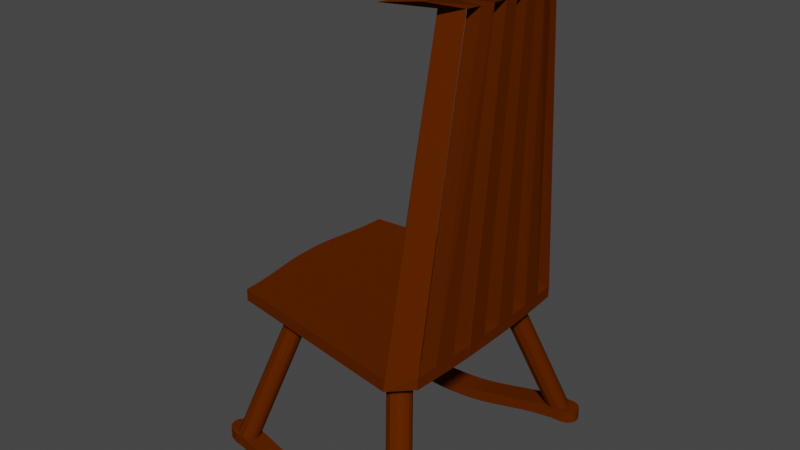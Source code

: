 # Source: 040_rocking_chair.blend  (saved by Blender 2.80.75; exported with 4.5.12 LTS)
import bpy
from mathutils import Matrix  # noqa: F401  (used for matrix-valued properties, if any)

bpy.ops.wm.read_factory_settings(use_empty=True)
scene = bpy.context.scene
scene.name = 'Scene'

# ---- collections
col_collection = bpy.data.collections.new('Collection'); scene.collection.children.link(col_collection)

# ---- materials (node trees are filled in below, after node groups)
mat_material = bpy.data.materials.new('Material')
mat_material.alpha_threshold = 0.0
mat_material.use_transparent_shadow = False
mat_material.diffuse_color = (0.0999, 0.0185, 0.0, 1.0)
mat_material.roughness = 0.6
mat_material.specular_intensity = 1.0
mat_material.line_color = (0.0, 0.0, 0.0, 1.0)

# ---- material node trees

# ---- world
world_world = bpy.data.worlds.new('World'); scene.world = world_world
world_world.use_nodes = True; world_world.node_tree.nodes.clear()
_N = world_world.node_tree.nodes; _L = world_world.node_tree.links
n0 = _N.new('ShaderNodeOutputWorld'); n0.name = 'World Output'; n0.location = (300, 300)
n1 = _N.new('ShaderNodeBackground'); n1.name = 'Background'; n1.location = (10, 300)
n1.inputs[0].default_value = (0.05088, 0.05088, 0.05088, 1.0)
_L.new(n1.outputs[0], n0.inputs[0])
n0.is_active_output = True
world_world.color = (0.05088, 0.05088, 0.05088)
world_world.use_sun_shadow = False
world_world.sun_shadow_jitter_overblur = 0.0

# ---- meshes
me_cube = bpy.data.meshes.new('Cube')
me_cube.from_pydata([(0.8359, 0.9794, 1.1), (0.8359, -0.9794, 1.1), (0.9551, 0.6, 3.599), (0.9551, -0.6, 3.599), (0.889, -0.08744, 1.1), (0.8863, -0.2626, 1.1), (0.8795, -0.4387, 1.1), (0.8687, -0.6165, 1.1), (0.854, -0.7967, 1.1), (0.889, 0.08744, 1.1), (0.8863, 0.2626, 1.1), (0.8795, 0.4387, 1.1), (0.8687, 0.6165, 1.1), (0.854, 0.7967, 1.1), (1.051, -0.05455, 3.599), (1.049, -0.1636, 3.599), (1.037, -0.2727, 3.599), (1.016, -0.3818, 3.599), (0.9878, -0.4909, 3.599), (1.051, 0.05455, 3.599), (1.049, 0.1636, 3.599), (1.037, 0.2727, 3.599), (1.016, 0.3818, 3.599), (0.9878, 0.4909, 3.599), (1.031, -0.08919, 1.096), (1.028, -0.2677, 1.096), (1.022, -0.4469, 1.096), (1.013, -0.6273, 1.096), (1.001, -0.8091, 1.096), (1.031, 0.08919, 1.096), (1.028, 0.2677, 1.096), (1.022, 0.4469, 1.096), (1.013, 0.6273, 1.096), (1.001, 0.8091, 1.096), (1.151, -0.05455, 3.597), (1.149, -0.1636, 3.597), (1.137, -0.2727, 3.597), (1.116, -0.3818, 3.597), (1.088, -0.4909, 3.597), (1.151, 0.05455, 3.597), (1.149, 0.1636, 3.597), (1.137, 0.2727, 3.597), (1.116, 0.3818, 3.597), (1.088, 0.4909, 3.597), (0.8757, 0.8119, 3.699), (0.8181, 0.9923, 3.699), (0.8757, -0.8119, 3.699), (0.8181, -0.9923, 3.699), (1.045, -0.09021, 3.699), (1.03, -0.2706, 3.699), (1.045, 0.09021, 3.699), (1.03, 0.2706, 3.699), (0.9905, 0.4511, 3.699), (0.9362, 0.6315, 3.699), (1.006, 0.8119, 3.697), (1.066, 0.6315, 3.697), (0.9905, -0.4511, 3.699), (0.9362, -0.6315, 3.699), (1.006, -0.8119, 3.697), (1.066, -0.6315, 3.697), (1.121, 0.4511, 3.697), (1.175, 0.09021, 3.697), (1.121, -0.4511, 3.697), (1.16, 0.2706, 3.697), (0.8522, 0.7967, 1.0), (0.8341, 0.9794, 1.0), (1.175, -0.09021, 3.697), (1.16, -0.2706, 3.697), (0.8522, -0.7967, 1.0), (0.8669, 0.6165, 1.0), (0.8341, -0.9794, 1.0), (0.8669, -0.6165, 1.0), (1.029, -0.08919, 0.9965), (1.027, -0.2677, 0.9965), (1.021, -0.4469, 0.9965), (1.029, 0.08919, 0.9965), (1.027, 0.2677, 0.9965), (1.021, 0.4469, 0.9965), (1.011, 0.6273, 0.9965), (0.9989, 0.8091, 0.9965), (-0.7207, 0.6137, 1.136), (-0.7122, 0.7742, 1.136), (1.011, -0.6273, 0.9965), (0.9989, -0.8091, 0.9965), (-0.7207, -0.6137, 1.136), (-0.7122, -0.7742, 1.136), (-0.7898, -0.06366, 1.136), (-0.7819, -0.1919, 1.136), (-0.7898, 0.06366, 1.136), (-0.7819, 0.1919, 1.136), (-0.7628, 0.3245, 1.136), (-0.7399, 0.4642, 1.136), (-0.7225, 0.6137, 1.036), (-0.714, 0.7742, 1.036), (-0.7628, -0.3245, 1.136), (-0.7399, -0.4642, 1.136), (-0.7225, -0.6137, 1.036), (-0.714, -0.7742, 1.036), (-0.7916, -0.06366, 1.036), (-0.7837, -0.1919, 1.036), (-0.7916, 0.06366, 1.036), (-0.7837, 0.1919, 1.036), (-0.7646, 0.3245, 1.036), (-0.7417, 0.4642, 1.036), (-0.7646, -0.3245, 1.036), (-0.7417, -0.4642, 1.036), (-0.5119, -0.486, 1.03), (-0.5119, 0.486, 1.03), (-0.2821, 0.5078, 1.025), (0.6371, 0.5948, 1.005), (-0.2821, -0.5078, 1.025), (0.6371, -0.5948, 1.005), (0.6273, -0.7705, 1.005), (0.6273, 0.7705, 1.005), (-0.2726, 0.666, 1.025), (-0.4975, 0.6398, 1.03), (-0.2726, -0.666, 1.025), (-0.4975, -0.6398, 1.03), (0.8241, 0.6427, 0.9004), (0.8128, 0.761, 0.9004), (0.8241, -0.6427, 0.9004), (0.8128, -0.761, 0.9004), (-0.316, -0.5273, 0.9316), (0.663, -0.7463, 0.9004), (-0.316, 0.5273, 0.9316), (-0.3212, -0.6303, 0.9316), (0.663, 0.7463, 0.9004), (-0.3212, 0.6303, 0.9316), (-0.4709, 0.6222, 0.9316), (-0.4709, -0.6222, 0.9316), (0.8389, 0.7047, 0.9004), (0.7502, 0.599, 0.9004), (0.8389, -0.7047, 0.9004), (0.7502, -0.599, 0.9004), (0.7371, -0.7902, 0.9004), (0.7371, 0.7902, 0.9004), (-0.3863, 0.6657, 0.9316), (-0.3863, -0.6657, 0.9316), (0.6484, -0.6846, 0.9004), (-0.3029, -0.5844, 0.9316), (0.6484, 0.6846, 0.9004), (-0.3029, 0.5844, 0.9316), (-0.4839, 0.5653, 0.9316), (-0.4839, -0.5653, 0.9316), (0.8287, 0.7387, 0.9004), (0.8017, 0.6184, 0.9004), (0.8287, -0.7387, 0.9004), (0.8017, -0.6184, 0.9004), (-0.3407, -0.5008, 0.9316), (-0.3407, 0.5008, 0.9316), (0.6858, -0.771, 0.9004), (0.6858, 0.771, 0.9004), (-0.4457, 0.6495, 0.9316), (-0.4457, -0.6495, 0.9316), (0.6581, -0.6516, 0.9004), (-0.3051, -0.553, 0.9316), (0.6581, 0.6516, 0.9004), (-0.3051, 0.553, 0.9316), (-0.4769, 0.5389, 0.9316), (-0.4769, -0.5389, 0.9316), (0.8358, 0.6687, 0.9004), (0.6979, 0.6105, 0.9004), (0.8358, -0.6687, 0.9004), (0.6979, -0.6105, 0.9004), (-0.4483, -0.5025, 0.9316), (-0.4483, 0.5025, 0.9316), (0.7882, -0.7795, 0.9004), (0.7882, 0.7795, 0.9004), (-0.3393, 0.6482, 0.9316), (-0.3393, -0.6482, 0.9316), (0.6513, -0.72, 0.9004), (-0.3102, -0.6118, 0.9316), (0.6513, 0.72, 0.9004), (-0.3102, 0.6118, 0.9316), (-0.4819, 0.5962, 0.9316), (-0.4819, -0.5962, 0.9316), (0.6731, -0.6299, 0.9004), (-0.4665, -0.521, 0.9316), (-0.3436, -0.5052, 0.8657), (-0.3187, -0.5292, 0.8657), (-0.4484, -0.653, 0.8657), (-0.4733, -0.6235, 0.8657), (-0.3067, -0.5535, 0.8657), (-0.3363, -0.6519, 0.8657), (-0.3858, -0.6715, 0.8657), (-0.308, -0.6126, 0.8657), (-0.3024, -0.5844, 0.8657), (-0.4825, -0.5963, 0.8657), (-0.4824, -0.5656, 0.8657), (-0.474, -0.5404, 0.8657), (-0.3182, -0.6323, 0.8657), (-0.4452, -0.5069, 0.8657), (0.6731, 0.6299, 0.9004), (-0.4665, 0.521, 0.9316), (-0.3436, 0.5052, 0.8657), (-0.3187, 0.5292, 0.8657), (-0.4484, 0.653, 0.8657), (-0.4733, 0.6235, 0.8657), (-0.3067, 0.5535, 0.8657), (-0.3363, 0.6519, 0.8657), (-0.3858, 0.6715, 0.8657), (-0.308, 0.6126, 0.8657), (-0.3024, 0.5844, 0.8657), (-0.4825, 0.5963, 0.8657), (-0.4824, 0.5656, 0.8657), (-0.474, 0.5404, 0.8657), (-0.3182, 0.6323, 0.8657), (-0.4452, 0.5069, 0.8657), (-0.4632, 0.5237, 0.8657), (-0.4632, -0.5237, 0.8657), (0.8286, -0.7387, 0.8657), (0.8127, -0.7609, 0.8657), (0.8015, -0.6186, 0.8657), (0.8239, -0.6428, 0.8657), (0.6857, -0.7712, 0.8657), (0.6627, -0.7464, 0.8657), (0.8356, -0.6687, 0.8657), (0.8387, -0.7046, 0.8657), (0.6979, -0.6105, 0.8657), (0.7502, -0.5992, 0.8657), (0.7882, -0.7795, 0.8657), (0.7371, -0.7904, 0.8657), (0.6511, -0.7201, 0.8657), (0.6482, -0.6846, 0.8657), (0.8286, 0.7387, 0.8657), (0.8127, 0.7609, 0.8657), (0.8015, 0.6186, 0.8657), (0.8239, 0.6428, 0.8657), (0.6857, 0.7712, 0.8657), (0.6627, 0.7464, 0.8657), (0.8356, 0.6687, 0.8657), (0.8387, 0.7046, 0.8657), (0.6979, 0.6105, 0.8657), (0.7502, 0.5992, 0.8657), (0.7882, 0.7795, 0.8657), (0.7371, 0.7904, 0.8657), (0.6511, 0.7201, 0.8657), (0.6482, 0.6846, 0.8657), (0.658, 0.6516, 0.8657), (0.673, 0.6298, 0.8657), (0.658, -0.6516, 0.8657), (0.673, -0.6298, 0.8657), (-0.6367, -0.7968, -0.1514), (-0.6119, -0.8209, -0.1554), (-0.7416, -0.9446, -0.139), (-0.7664, -0.9151, -0.1373), (-0.5998, -0.8452, -0.1574), (-0.6295, -0.9436, -0.1521), (-0.679, -0.9632, -0.1456), (-0.6011, -0.9042, -0.157), (-0.5956, -0.8761, -0.1581), (-0.7756, -0.888, -0.1368), (-0.7755, -0.8573, -0.1369), (-0.7672, -0.832, -0.1374), (-0.6113, -0.924, -0.1551), (-0.7383, -0.7986, -0.1395), (-0.6367, 0.7968, -0.1514), (-0.6119, 0.8209, -0.1554), (-0.7416, 0.9446, -0.139), (-0.7664, 0.9151, -0.1373), (-0.5998, 0.8452, -0.1574), (-0.6295, 0.9436, -0.1521), (-0.679, 0.9632, -0.1456), (-0.6011, 0.9042, -0.157), (-0.5956, 0.8761, -0.1581), (-0.7756, 0.888, -0.1368), (-0.7755, 0.8573, -0.1369), (-0.7672, 0.832, -0.1374), (-0.6113, 0.924, -0.1551), (-0.7383, 0.7986, -0.1395), (-0.7564, 0.8154, -0.1381), (-0.7564, -0.8154, -0.1381), (1.103, -1.086, -0.1343), (1.088, -1.108, -0.1343), (1.076, -0.966, -0.1343), (1.099, -0.9903, -0.1343), (0.9605, -1.119, -0.1377), (0.9375, -1.094, -0.1397), (1.11, -1.016, -0.1343), (1.114, -1.052, -0.1343), (0.9727, -0.9579, -0.1368), (1.025, -0.9467, -0.1346), (1.063, -1.127, -0.1343), (1.012, -1.138, -0.135), (0.9259, -1.068, -0.1409), (0.923, -1.032, -0.1412), (1.103, 1.086, -0.1343), (1.088, 1.108, -0.1343), (1.076, 0.966, -0.1343), (1.099, 0.9903, -0.1343), (0.9605, 1.119, -0.1377), (0.9375, 1.094, -0.1397), (1.11, 1.016, -0.1343), (1.114, 1.052, -0.1343), (0.9727, 0.9579, -0.1368), (1.025, 0.9467, -0.1346), (1.063, 1.127, -0.1343), (1.012, 1.138, -0.135), (0.9259, 1.068, -0.1409), (0.923, 1.032, -0.1412), (0.9328, 0.999, -0.1401), (0.9479, 0.9772, -0.1387), (-0.6367, 0.7968, -0.2525), (-0.7416, 0.9446, -0.2396), (-0.7664, 0.9151, -0.2378), (-0.679, 0.9632, -0.2464), (-0.7756, 0.888, -0.2372), (-0.7755, 0.8573, -0.2373), (-0.7672, 0.832, -0.2378), (-0.7383, 0.7986, -0.2401), (-0.7564, 0.8154, -0.2386), (1.103, 1.086, -0.2343), (1.076, 0.966, -0.2343), (1.11, 1.016, -0.2343), (1.025, 0.9467, -0.2348), (1.063, 1.127, -0.2343), (1.012, 1.138, -0.2352), (0.8505, 0.9309, -0.2506), (0.7505, 0.9219, -0.2671), (0.4505, 0.8949, -0.3264), (0.3505, 0.8858, -0.3427), (0.2505, 0.8768, -0.3539), (0.1505, 0.8678, -0.3581), (0.05046, 0.8588, -0.3581), (-0.04954, 0.8498, -0.3539), (-0.1495, 0.8408, -0.3427), (-0.2495, 0.8317, -0.3264), (-0.4495, 0.8137, -0.2866), (-0.5495, 0.8047, -0.2671), (-0.5495, 0.8047, -0.1656), (-0.4495, 0.8137, -0.1846), (-0.2495, 0.8317, -0.2234), (-0.1495, 0.8408, -0.2392), (-0.04954, 0.8498, -0.2501), (0.05046, 0.8588, -0.254), (0.1505, 0.8678, -0.254), (0.2505, 0.8768, -0.2501), (0.3505, 0.8858, -0.2392), (0.4505, 0.8949, -0.2234), (0.7505, 0.9219, -0.1656), (0.8505, 0.9309, -0.1496), (-0.5495, 0.9766, -0.1655), (-0.2495, 1.008, -0.2233), (-0.1495, 1.018, -0.2392), (-0.04954, 1.028, -0.25), (0.05046, 1.039, -0.254), (0.1505, 1.049, -0.254), (0.2505, 1.059, -0.25), (0.3505, 1.07, -0.2392), (0.4505, 1.08, -0.2233), (0.7505, 1.111, -0.1655), (0.8505, 1.121, -0.1494), (-0.5495, 0.9766, -0.267), (-0.2495, 1.008, -0.3263), (-0.1495, 1.018, -0.3426), (-0.04954, 1.028, -0.3539), (0.05046, 1.039, -0.3581), (0.1505, 1.049, -0.3581), (0.2505, 1.059, -0.3539), (0.3505, 1.07, -0.3426), (0.4505, 1.08, -0.3263), (0.7505, 1.111, -0.267), (0.8505, 1.121, -0.2504), (-0.4495, 0.8137, -0.2055), (-0.4495, 0.8137, -0.2469), (1.2, 1.093, -0.1343), (1.184, 1.115, -0.1343), (1.207, 1.023, -0.1343), (1.21, 1.059, -0.1343), (1.16, 1.134, -0.1343), (1.109, 1.145, -0.135), (1.122, 0.9535, -0.1346), (1.173, 0.9728, -0.1343), (1.195, 0.9971, -0.1343), (1.2, 1.093, -0.2343), (1.184, 1.115, -0.2343), (1.173, 0.9728, -0.2343), (1.195, 0.9971, -0.2343), (1.207, 1.023, -0.2343), (1.21, 1.059, -0.2343), (1.16, 1.134, -0.2343), (1.109, 1.145, -0.2352), (1.122, 0.9535, -0.2348), (-0.8414, 0.9336, -0.139), (-0.8662, 0.9041, -0.1373), (-0.8754, 0.8769, -0.1368), (-0.8754, 0.8462, -0.1369), (-0.7788, 0.9521, -0.1456), (-0.867, 0.8209, -0.1374), (-0.8414, 0.9336, -0.2396), (-0.8662, 0.9041, -0.2378), (-0.8754, 0.8769, -0.2372), (-0.8754, 0.8462, -0.2373), (-0.7788, 0.9521, -0.2464), (-0.867, 0.8209, -0.2378), (-0.8562, 0.8043, -0.2386), (-0.8381, 0.7875, -0.2401), (-0.8381, 0.7875, -0.1395), (-0.8562, 0.8043, -0.1381), (0.9328, -0.999, -0.1401), (0.9479, -0.9772, -0.1387), (-0.6367, -0.7968, -0.2525), (-0.7416, -0.9446, -0.2396), (-0.7664, -0.9151, -0.2378), (-0.679, -0.9632, -0.2464), (-0.7756, -0.888, -0.2372), (-0.7755, -0.8573, -0.2373), (-0.7672, -0.832, -0.2378), (-0.7383, -0.7986, -0.2401), (-0.7564, -0.8154, -0.2386), (1.103, -1.086, -0.2343), (1.076, -0.966, -0.2343), (1.11, -1.016, -0.2343), (1.025, -0.9467, -0.2348), (1.063, -1.127, -0.2343), (1.012, -1.138, -0.2352), (0.8505, -0.9309, -0.2506), (0.7505, -0.9219, -0.2671), (0.4505, -0.8949, -0.3264), (0.3505, -0.8858, -0.3427), (0.2505, -0.8768, -0.3539), (0.1505, -0.8678, -0.3581), (0.05046, -0.8588, -0.3581), (-0.04954, -0.8498, -0.3539), (-0.1495, -0.8408, -0.3427), (-0.2495, -0.8317, -0.3264), (-0.4495, -0.8137, -0.2866), (-0.5495, -0.8047, -0.2671), (-0.5495, -0.8047, -0.1656), (-0.4495, -0.8137, -0.1846), (-0.2495, -0.8317, -0.2234), (-0.1495, -0.8408, -0.2392), (-0.04954, -0.8498, -0.2501), (0.05046, -0.8588, -0.254), (0.1505, -0.8678, -0.254), (0.2505, -0.8768, -0.2501), (0.3505, -0.8858, -0.2392), (0.4505, -0.8949, -0.2234), (0.7505, -0.9219, -0.1656), (0.8505, -0.9309, -0.1496), (-0.5495, -0.9766, -0.1655), (-0.2495, -1.008, -0.2233), (-0.1495, -1.018, -0.2392), (-0.04954, -1.028, -0.25), (0.05046, -1.039, -0.254), (0.1505, -1.049, -0.254), (0.2505, -1.059, -0.25), (0.3505, -1.07, -0.2392), (0.4505, -1.08, -0.2233), (0.7505, -1.111, -0.1655), (0.8505, -1.121, -0.1494), (-0.5495, -0.9766, -0.267), (-0.2495, -1.008, -0.3263), (-0.1495, -1.018, -0.3426), (-0.04954, -1.028, -0.3539), (0.05046, -1.039, -0.3581), (0.1505, -1.049, -0.3581), (0.2505, -1.059, -0.3539), (0.3505, -1.07, -0.3426), (0.4505, -1.08, -0.3263), (0.7505, -1.111, -0.267), (0.8505, -1.121, -0.2504), (-0.4495, -0.8137, -0.2055), (-0.4495, -0.8137, -0.2469), (1.2, -1.093, -0.1343), (1.184, -1.115, -0.1343), (1.207, -1.023, -0.1343), (1.21, -1.059, -0.1343), (1.16, -1.134, -0.1343), (1.109, -1.145, -0.135), (1.122, -0.9535, -0.1346), (1.173, -0.9728, -0.1343), (1.195, -0.9971, -0.1343), (1.2, -1.093, -0.2343), (1.184, -1.115, -0.2343), (1.173, -0.9728, -0.2343), (1.195, -0.9971, -0.2343), (1.207, -1.023, -0.2343), (1.21, -1.059, -0.2343), (1.16, -1.134, -0.2343), (1.109, -1.145, -0.2352), (1.122, -0.9535, -0.2348), (-0.8414, -0.9336, -0.139), (-0.8662, -0.9041, -0.1373), (-0.8754, -0.8769, -0.1368), (-0.8754, -0.8462, -0.1369), (-0.7788, -0.9521, -0.1456), (-0.867, -0.8209, -0.1374), (-0.8414, -0.9336, -0.2396), (-0.8662, -0.9041, -0.2378), (-0.8754, -0.8769, -0.2372), (-0.8754, -0.8462, -0.2373), (-0.7788, -0.9521, -0.2464), (-0.867, -0.8209, -0.2378), (-0.8562, -0.8043, -0.2386), (-0.8381, -0.7875, -0.2401), (-0.8381, -0.7875, -0.1395), (-0.8562, -0.8043, -0.1381)], [], [(6, 17, 16), (13, 23, 2), (11, 21, 22), (23, 13, 33, 43), (10, 9, 19, 20), (7, 27, 37, 17), (14, 34, 24, 4), (18, 38, 28, 8), (5, 25, 35, 15), (12, 22, 42, 32), (26, 36, 27, 82, 74), (31, 77, 78, 32, 41), (21, 11, 31, 41), (10, 20, 40, 30), (1, 3, 8), (19, 9, 29, 39), (38, 58, 47, 3), (29, 75, 76, 30, 40, 39), (37, 58, 38), (42, 43, 54), (1, 70, 83, 28, 3), (43, 2, 45, 54), (62, 59, 36), (22, 53, 44), (191, 178, 242, 255), (2, 43, 33), (41, 32, 42, 55), (215, 277, 276, 214, 150, 123), (36, 67, 62), (3, 28, 38), (2, 23, 44, 45), (113, 109, 108, 114, 115, 92, 93, 65, 79, 78, 69, 64), (21, 52, 53), (18, 46, 17), (41, 60, 63), (17, 57, 16), (3, 47, 46, 18), (0, 2, 33, 79, 65), (21, 20, 50, 51), (16, 49, 48, 15), (52, 21, 51), (17, 46, 57), (22, 21, 53), (36, 59, 37, 27), (16, 57, 56), (60, 41, 55), (24, 34, 35, 25, 73, 72), (23, 22, 44), (56, 49, 16), (55, 42, 54), (5, 15, 14, 4), (12, 11, 22), (0, 13, 2), (8, 3, 18), (84, 96, 97, 85), (116, 110, 111, 112, 68, 71, 82, 83, 70, 97, 96, 117), (34, 39, 40, 61, 66, 35), (116, 125, 171), (30, 76, 77, 31), (7, 17, 6), (32, 78, 79, 33), (80, 81, 93, 92), (80, 92, 103, 91), (90, 91, 103, 102), (68, 121, 146), (88, 89, 101, 100), (90, 102, 101, 89), (94, 87, 99, 104), (102, 103, 92, 115, 107, 108, 109, 69, 78, 77, 76, 75, 72, 73, 74, 82, 71, 111, 110, 106, 117, 96, 105, 104, 99, 98, 100, 101), (350, 351, 297, 316, 362, 361, 360, 359, 358, 357, 356, 355, 354, 353, 352, 305, 393, 387, 262, 341, 342, 343, 344, 345, 346, 347, 348, 349), (16, 36, 26, 6), (429, 463, 426, 427, 401, 242, 428), (86, 98, 99, 87), (94, 104, 105, 95), (25, 26, 74, 73), (106, 177, 159), (64, 144, 119), (70, 1, 85, 97), (163, 111, 133), (27, 28, 83, 82), (112, 123, 150), (114, 173, 127), (65, 93, 81, 0), (107, 158, 193), (115, 152, 128), (111, 154, 138), (109, 156, 192), (108, 149, 124), (120, 71, 162), (111, 71, 147), (69, 145, 118), (112, 150, 134), (180, 181, 245, 244), (113, 151, 126), (106, 159, 143), (121, 68, 166), (116, 117, 137), (162, 71, 132), (64, 135, 113), (123, 112, 170), (125, 116, 169), (117, 153, 137), (68, 112, 134), (113, 135, 151), (167, 135, 64), (111, 176, 154), (109, 145, 69), (169, 116, 137), (131, 145, 109), (71, 68, 132), (164, 106, 148), (107, 149, 108), (166, 68, 134), (109, 192, 161), (109, 140, 156), (193, 165, 107), (213, 275, 274, 212), (161, 131, 109), (119, 167, 64), (165, 149, 107), (126, 172, 113), (113, 140, 109), (172, 140, 113), (111, 163, 176), (129, 175, 187, 181), (122, 110, 155), (116, 171, 139), (127, 168, 114), (115, 136, 152), (168, 136, 114), (114, 136, 115), (129, 117, 175), (133, 111, 147), (117, 106, 143, 175), (107, 142, 158), (115, 174, 142, 107), (128, 174, 115), (114, 141, 173), (124, 157, 108), (108, 157, 141, 114), (112, 111, 138), (71, 120, 147), (170, 112, 138), (117, 129, 153), (110, 116, 139, 155), (177, 106, 164), (68, 146, 132), (110, 122, 148), (64, 130, 144), (118, 160, 69), (69, 130, 64), (160, 130, 69), (179, 182, 246, 243), (139, 171, 185, 186), (164, 148, 178, 191), (148, 122, 179, 178), (169, 137, 184, 248, 247, 183), (159, 177, 209, 189), (171, 125, 190, 185), (122, 155, 182, 179), (155, 139, 186, 182), (227, 226, 288, 289), (153, 129, 181, 180), (143, 159, 189, 188), (229, 126, 151, 228, 290, 291), (175, 143, 188, 187), (137, 153, 180, 184), (106, 110, 148), (168, 199, 261, 262, 200, 136), (157, 198, 202, 141), (195, 257, 260, 198), (141, 202, 201, 173), (165, 207, 194, 149), (222, 223, 285, 284), (152, 196, 197, 128), (142, 204, 205, 158), (174, 203, 204, 142), (255, 242, 401, 408), (136, 200, 196, 152), (124, 195, 198, 157), (158, 205, 208, 193), (149, 194, 195, 124), (173, 201, 206, 127), (128, 197, 203, 174), (196, 258, 259, 197), (146, 121, 211, 210), (199, 168, 127, 206, 268, 261), (154, 176, 241, 240), (176, 163, 218, 241), (183, 247, 254, 190, 125, 169), (133, 147, 212, 219), (123, 170, 222, 215), (162, 132, 217, 216), (178, 179, 243, 242), (134, 150, 214, 221), (120, 162, 216, 213), (166, 134, 221, 220), (132, 146, 210, 217), (219, 212, 274, 281), (144, 224, 225, 119), (194, 256, 257, 195), (135, 235, 228, 151), (167, 234, 235, 135), (182, 186, 250, 246), (118, 227, 230, 160), (156, 238, 239, 192), (130, 231, 224, 144), (160, 230, 231, 130), (192, 239, 232, 161), (126, 229, 236, 172), (131, 233, 226, 145), (161, 232, 233, 131), (140, 237, 238, 156), (172, 236, 237, 140), (119, 225, 234, 167), (218, 219, 281, 280), (40, 41, 63, 61), (403, 402, 488, 489), (202, 264, 263, 201), (217, 210, 272, 279), (203, 265, 266, 204), (221, 214, 276, 283), (200, 262, 258, 196), (213, 216, 278, 275), (198, 260, 264, 202), (224, 286, 287, 225), (211, 220, 282, 273), (204, 266, 267, 205), (223, 240, 399, 285), (201, 263, 268, 206), (163, 133, 219, 218), (230, 292, 293, 231), (215, 222, 284, 277), (197, 259, 265, 203), (138, 154, 240, 223), (232, 294, 295, 233), (241, 218, 280, 400), (207, 269, 256, 194), (170, 138, 223, 222), (234, 296, 297, 235), (240, 241, 400, 399), (186, 185, 249, 250), (236, 298, 299, 237), (406, 405, 490, 491), (184, 180, 244, 248), (231, 293, 286, 224), (255, 408, 495, 496), (188, 189, 253, 252), (233, 295, 288, 226), (408, 409, 494, 495), (216, 217, 279, 278), (235, 297, 290, 228), (35, 66, 67, 36), (237, 299, 300, 238), (411, 475, 476, 477, 478, 473, 474, 479, 414, 410, 412), (187, 188, 252, 251), (227, 289, 292, 230), (210, 211, 273, 272), (225, 287, 296, 234), (181, 187, 251, 245), (229, 291, 298, 236), (121, 166, 220, 211), (238, 300, 301, 239), (239, 301, 294, 232), (185, 190, 254, 249), (220, 221, 283, 282), (307, 392, 391, 306), (269, 309, 302, 256), (269, 397, 396, 309), (312, 313, 311, 315, 380, 375, 374, 379, 378, 377, 376), (304, 390, 389, 303), (309, 396, 395, 310), (314, 382, 371, 295), (258, 383, 384, 259), (312, 376, 382, 314), (256, 329, 341, 262, 261, 268, 263, 264, 260, 257), (303, 305, 352, 328, 302, 309, 310, 308, 307, 306, 304), (193, 208, 207, 165), (341, 329, 330, 331, 342), (331, 332, 343, 342), (332, 333, 344, 343), (333, 334, 345, 344), (334, 335, 346, 345), (335, 336, 347, 346), (336, 337, 348, 347), (337, 338, 349, 348), (350, 349, 338, 339), (339, 340, 351, 350), (351, 290, 297), (327, 328, 352, 353, 326), (353, 354, 325, 326), (354, 355, 324, 325), (355, 356, 323, 324), (356, 357, 322, 323), (357, 358, 321, 322), (358, 359, 320, 321), (359, 360, 319, 320), (361, 362, 317, 318), (362, 316, 315, 311, 313, 312, 314, 317), (368, 379, 374, 365), (363, 364, 327), (86, 88, 100, 98), (324, 323, 322, 321, 320, 319, 318, 317, 314, 295, 340, 339, 338, 337, 336, 335, 334, 333, 332, 331, 330, 327, 326, 325), (330, 363, 327), (363, 330, 364), (293, 292, 289, 288, 372, 373, 367, 368, 365, 366, 369, 296, 287, 286), (297, 370, 381, 316), (295, 294, 340), (340, 294, 301, 300, 299, 298, 291, 290, 351), (366, 375, 380, 369), (295, 371, 372, 288), (316, 381, 380, 315), (145, 226, 227, 118), (373, 377, 378, 367), (371, 382, 376, 372), (365, 374, 375, 366), (367, 378, 379, 368), (369, 380, 381, 370), (376, 377, 373, 372), (296, 369, 370, 297), (208, 205, 267, 270), (266, 386, 388, 267), (269, 207, 208, 270), (267, 388, 398, 270), (384, 390, 391, 385), (383, 389, 390, 384), (385, 391, 392, 386), (387, 393, 389, 383), (386, 392, 394, 388), (395, 398, 388, 394), (395, 396, 397, 398), (270, 398, 397, 269), (303, 389, 393, 305), (259, 384, 385, 265), (449, 448, 447, 446, 445, 444, 443, 442, 441, 440, 248, 486, 492, 404, 451, 452, 453, 454, 455, 456, 457, 458, 459, 460, 461, 415, 283, 450), (308, 394, 392, 307), (265, 385, 386, 266), (306, 391, 390, 304), (262, 387, 383, 258), (310, 395, 394, 308), (318, 319, 360, 361), (330, 329, 256, 302, 328, 327, 364), (59, 58, 37), (15, 48, 50, 20, 19, 14), (84, 95, 105, 96), (95, 84, 85, 1, 8, 28, 27, 7, 6, 26, 25, 5, 4, 24, 29, 9, 10, 30, 31, 11, 12, 32, 33, 13, 0, 81, 80, 91, 90, 89, 88, 86, 87, 94), (413, 281, 470, 481), (244, 245, 483, 482), (411, 413, 481, 475), (242, 243, 246, 250, 249, 254, 247, 248, 440, 428), (402, 403, 405, 406, 407, 409, 408, 401, 427, 451, 404), (177, 164, 191, 209), (440, 441, 430, 429, 428), (430, 441, 442, 431), (431, 442, 443, 432), (432, 443, 444, 433), (433, 444, 445, 434), (434, 445, 446, 435), (435, 446, 447, 436), (436, 447, 448, 437), (449, 438, 437, 448), (438, 449, 450, 439), (450, 283, 276), (426, 425, 452, 451, 427), (452, 425, 424, 453), (453, 424, 423, 454), (454, 423, 422, 455), (455, 422, 421, 456), (456, 421, 420, 457), (457, 420, 419, 458), (458, 419, 418, 459), (460, 417, 416, 461), (461, 416, 413, 411, 412, 410, 414, 415), (467, 464, 473, 478), (29, 24, 72, 75), (462, 426, 463), (423, 424, 425, 426, 429, 430, 431, 432, 433, 434, 435, 436, 437, 438, 439, 281, 413, 416, 417, 418, 419, 420, 421, 422), (429, 426, 462), (462, 463, 429), (279, 272, 273, 282, 468, 465, 464, 467, 466, 472, 471, 274, 275, 278), (283, 415, 480, 469), (281, 439, 280), (439, 450, 276, 277, 284, 285, 399, 400, 280), (465, 468, 479, 474), (281, 274, 471, 470), (415, 414, 479, 480), (147, 120, 213, 212), (472, 466, 477, 476), (470, 471, 475, 481), (464, 465, 474, 473), (466, 467, 478, 477), (468, 469, 480, 479), (475, 471, 472, 476), (282, 283, 469, 468), (209, 271, 253, 189), (252, 253, 487, 485), (255, 271, 209, 191), (253, 271, 497, 487), (483, 484, 490, 489), (482, 483, 489, 488), (484, 485, 491, 490), (486, 482, 488, 492), (485, 487, 493, 491), (494, 493, 487, 497), (494, 497, 496, 495), (271, 255, 496, 497), (402, 404, 492, 488), (245, 251, 484, 483), (50, 48, 49, 56, 57, 46, 47, 58, 59, 62, 67, 66, 61, 63, 60, 55, 54, 45, 44, 53, 52, 51), (407, 406, 491, 493), (251, 252, 485, 484), (405, 403, 489, 490), (248, 244, 482, 486), (409, 407, 493, 494), (417, 460, 459, 418)])
_uv = me_cube.uv_layers.new(name='UVMap')
_uv.uv.foreach_set('vector', [0.0, 0.0, 0.0, 0.0, 0.0, 0.0, 0.0, 0.0, 0.0, 0.0, 0.0, 0.0, 0.0, 0.0, 0.0, 0.0, 0.0, 0.0, 0.0, 0.0, 0.0, 0.0, 0.0, 0.0, 0.0, 0.0, 0.0, 0.0, 0.0, 0.0, 0.0, 0.0, 0.0, 0.0, 0.0, 0.0, 0.0, 0.0, 0.0, 0.0, 0.0, 0.0, 0.0, 0.0, 0.0, 0.0, 0.0, 0.0, 0.0, 0.0, 0.0, 0.0, 0.0, 0.0, 0.0, 0.0, 0.0, 0.0, 0.0, 0.0, 0.0, 0.0, 0.0, 0.0, 0.0, 0.0, 0.0, 0.0, 0.0, 0.0, 0.0, 0.0, 0.0, 0.0, 0.0, 0.0, 0.0, 0.0, 0.0, 0.0, 0.0, 0.0, 0.0, 0.0, 0.0, 0.0, 0.0, 0.0, 0.0, 0.0, 0.0, 0.0, 0.0, 0.0, 0.0, 0.0, 0.0, 0.0, 0.0, 0.0, 0.0, 0.0, 0.0, 0.0, 0.0, 0.0, 0.0, 0.0, 0.0, 0.0, 0.0, 0.0, 0.0, 0.0, 0.0, 0.0, 0.0, 0.0, 0.0, 0.0, 0.0, 0.0, 0.0, 0.0, 0.0, 0.0, 0.0, 0.0, 0.0, 0.0, 0.0, 0.0, 0.0, 0.0, 0.0, 0.0, 0.0, 0.0, 0.0, 0.0, 0.0, 0.0, 0.0, 0.0, 0.0, 0.0, 0.0, 0.0, 0.0, 0.0, 0.0, 0.0, 0.0, 0.0, 0.0, 0.0, 0.0, 0.0, 0.0, 0.0, 0.0, 0.0, 0.0, 0.0, 0.0, 0.0, 0.0, 0.0, 0.0, 0.0, 0.0, 0.0, 0.0, 0.0, 0.0, 0.0, 0.0, 0.0, 0.0, 0.0, 0.0, 0.0, 0.0, 0.0, 0.0, 0.0, 0.0, 0.0, 0.0, 0.0, 0.0, 0.0, 0.0, 0.0, 0.0, 0.0, 0.0, 0.0, 0.0, 0.0, 0.0, 0.0, 0.0, 0.0, 0.0, 0.0, 0.0, 0.0, 0.0, 0.0, 0.0, 0.0, 0.0, 0.0, 0.0, 0.0, 0.0, 0.0, 0.0, 0.0, 0.0, 0.0, 0.0, 0.0, 0.0, 0.0, 0.0, 0.0, 0.0, 0.0, 0.0, 0.0, 0.0, 0.0, 0.0, 0.0, 0.0, 0.0, 0.0, 0.0, 0.0, 0.0, 0.0, 0.0, 0.0, 0.0, 0.0, 0.0, 0.0, 0.0, 0.0, 0.0, 0.0, 0.0, 0.0, 0.0, 0.0, 0.0, 0.0, 0.0, 0.0, 0.0, 0.0, 0.0, 0.0, 0.0, 0.0, 0.0, 0.0, 0.0, 0.0, 0.0, 0.0, 0.0, 0.0, 0.0, 0.0, 0.0, 0.0, 0.0, 0.0, 0.0, 0.0, 0.0, 0.0, 0.0, 0.0, 0.0, 0.0, 0.0, 0.0, 0.0, 0.0, 0.0, 0.0, 0.0, 0.0, 0.0, 0.0, 0.0, 0.0, 0.0, 0.0, 0.0, 0.0, 0.0, 0.0, 0.0, 0.0, 0.0, 0.0, 0.0, 0.0, 0.0, 0.0, 0.0, 0.0, 0.0, 0.0, 0.0, 0.0, 0.0, 0.0, 0.0, 0.0, 0.0, 0.0, 0.0, 0.0, 0.0, 0.0, 0.0, 0.0, 0.0, 0.0, 0.0, 0.0, 0.0, 0.0, 0.0, 0.0, 0.0, 0.0, 0.0, 0.0, 0.0, 0.0, 0.0, 0.0, 0.0, 0.0, 0.0, 0.0, 0.0, 0.0, 0.0, 0.0, 0.0, 0.0, 0.0, 0.0, 0.0, 0.0, 0.0, 0.0, 0.0, 0.0, 0.0, 0.0, 0.0, 0.0, 0.0, 0.0, 0.0, 0.0, 0.0, 0.0, 0.0, 0.0, 0.0, 0.0, 0.0, 0.0, 0.0, 0.0, 0.0, 0.0, 0.0, 0.0, 0.0, 0.0, 0.0, 0.0, 0.0, 0.0, 0.0, 0.0, 0.0, 0.0, 0.0, 0.0, 0.0, 0.0, 0.0, 0.0, 0.0, 0.0, 0.0, 0.0, 0.0, 0.0, 0.0, 0.0, 0.0, 0.0, 0.0, 0.0, 0.0, 0.0, 0.0, 0.0, 0.0, 0.0, 0.0, 0.0, 0.0, 0.0, 0.0, 0.0, 0.0, 0.0, 0.0, 0.0, 0.0, 0.0, 0.0, 0.0, 0.0, 0.0, 0.0, 0.0, 0.0, 0.0, 0.0, 0.0, 0.0, 0.0, 0.0, 0.0, 0.0, 0.0, 0.0, 0.0, 0.0, 0.0, 0.0, 0.0, 0.0, 0.0, 0.0, 0.0, 0.0, 0.0, 0.0, 0.0, 0.0, 0.0, 0.0, 0.0, 0.0, 0.0, 0.0, 0.0, 0.0, 0.0, 0.0, 0.0, 0.0, 0.0, 0.0, 0.0, 0.0, 0.0, 0.0, 0.0, 0.0, 0.0, 0.0, 0.0, 0.0, 0.0, 0.0, 0.0, 0.0, 0.0, 0.0, 0.0, 0.0, 0.0, 0.0, 0.0, 0.0, 0.0, 0.0, 0.0, 0.0, 0.0, 0.0, 0.0, 0.0, 0.0, 0.0, 0.0, 0.0, 0.0, 0.0, 0.0, 0.0, 0.0, 0.0, 0.0, 0.0, 0.0, 0.0, 0.0, 0.0, 0.0, 0.0, 0.0, 0.0, 0.0, 0.0, 0.0, 0.0, 0.0, 0.0, 0.0, 0.0, 0.0, 0.0, 0.0, 0.0, 0.0, 0.0, 0.0, 0.0, 0.0, 0.0, 0.0, 0.0, 0.0, 0.0, 0.0, 0.0, 0.0, 0.0, 0.0, 0.0, 0.0, 0.0, 0.0, 0.0, 0.0, 0.0, 0.0, 0.0, 0.0, 0.0, 0.0, 0.0, 0.0, 0.0, 0.0, 0.0, 0.0, 0.0, 0.0, 0.0, 0.0, 0.0, 0.0, 0.0, 0.0, 0.0, 0.0, 0.0, 0.0, 0.0, 0.0, 0.0, 0.0, 0.0, 0.0, 0.0, 0.0, 0.0, 0.0, 0.0, 0.0, 0.0, 0.0, 0.0, 0.0, 0.0, 0.0, 0.0, 0.0, 0.0, 0.0, 0.0, 0.0, 0.0, 0.0, 0.0, 0.0, 0.0, 0.0, 0.0, 0.0, 0.0, 0.0, 0.0, 0.0, 0.0, 0.0, 0.0, 0.0, 0.0, 0.0, 0.0, 0.0, 0.0, 0.0, 0.0, 0.0, 0.0, 0.0, 0.0, 0.0, 0.0, 0.0, 0.0, 0.0, 0.0, 0.0, 0.0, 0.0, 0.0, 0.0, 0.0, 0.0, 0.0, 0.0, 0.0, 0.0, 0.0, 0.0, 0.0, 0.0, 0.0, 0.0, 0.0, 0.0, 0.0, 0.0, 0.0, 0.0, 0.0, 0.0, 0.0, 0.0, 0.0, 0.0, 0.0, 0.0, 0.0, 0.0, 0.0, 0.0, 0.0, 0.0, 0.0, 0.0, 0.0, 0.0, 0.0, 0.0, 0.0, 0.0, 0.0, 0.0, 0.0, 0.0, 0.0, 0.0, 0.0, 0.0, 0.0, 0.0, 0.0, 0.0, 0.0, 0.0, 0.0, 0.0, 0.0, 0.0, 0.0, 0.0, 0.0, 0.0, 0.0, 0.0, 0.0, 0.0, 0.0, 0.0, 0.0, 0.0, 0.0, 0.0, 0.0, 0.0, 0.0, 0.0, 0.0, 0.0, 0.0, 0.0, 0.0, 0.0, 0.0, 0.0, 0.0, 0.0, 0.0, 0.0, 0.0, 0.0, 0.0, 0.0, 0.0, 0.0, 0.0, 0.0, 0.0, 0.0, 0.0, 0.0, 0.0, 0.0, 0.0, 0.0, 0.0, 0.0, 0.0, 0.0, 0.0, 0.0, 0.0, 0.0, 0.0, 0.0, 0.0, 0.0, 0.0, 0.0, 0.0, 0.0, 0.0, 0.0, 0.0, 0.0, 0.0, 0.0, 0.0, 0.0, 0.0, 0.0, 0.0, 0.0, 0.0, 0.0, 0.0, 0.0, 0.0, 0.0, 0.0, 0.0, 0.0, 0.0, 0.0, 0.0, 0.0, 0.0, 0.0, 0.0, 0.0, 0.0, 0.0, 0.0, 0.0, 0.0, 0.0, 0.0, 0.0, 0.0, 0.0, 0.0, 0.0, 0.0, 0.0, 0.0, 0.0, 0.0, 0.0, 0.0, 0.0, 0.0, 0.0, 0.0, 0.0, 0.0, 0.0, 0.0, 0.0, 0.0, 0.0, 0.0, 0.0, 0.0, 0.0, 0.0, 0.0, 0.0, 0.0, 0.0, 0.0, 0.0, 0.0, 0.0, 0.0, 0.0, 0.0, 0.0, 0.0, 0.0, 0.0, 0.0, 0.0, 0.0, 0.0, 0.0, 0.0, 0.0, 0.0, 0.0, 0.0, 0.0, 0.0, 0.0, 0.0, 0.0, 0.0, 0.0, 0.0, 0.0, 0.0, 0.0, 0.0, 0.0, 0.0, 0.0, 0.0, 0.0, 0.0, 0.0, 0.0, 0.0, 0.0, 0.0, 0.0, 0.0, 0.0, 0.0, 0.0, 0.0, 0.0, 0.0, 0.0, 0.0, 0.0, 0.0, 0.0, 0.0, 0.0, 0.0, 0.0, 0.0, 0.0, 0.0, 0.0, 0.0, 0.0, 0.0, 0.0, 0.0, 0.0, 0.0, 0.0, 0.0, 0.0, 0.0, 0.0, 0.0, 0.0, 0.0, 0.0, 0.0, 0.0, 0.0, 0.0, 0.0, 0.0, 0.0, 0.0, 0.0, 0.0, 0.0, 0.0, 0.0, 0.0, 0.0, 0.0, 0.0, 0.0, 0.0, 0.0, 0.0, 0.0, 0.0, 0.0, 0.0, 0.0, 0.0, 0.0, 0.0, 0.0, 0.0, 0.0, 0.0, 0.0, 0.0, 0.0, 0.0, 0.0, 0.0, 0.0, 0.0, 0.0, 0.0, 0.0, 0.0, 0.0, 0.0, 0.0, 0.0, 0.0, 0.0, 0.0, 0.0, 0.0, 0.0, 0.0, 0.0, 0.0, 0.0, 0.0, 0.0, 0.0, 0.0, 0.0, 0.0, 0.0, 0.0, 0.0, 0.0, 0.0, 0.0, 0.0, 0.0, 0.0, 0.0, 0.0, 0.0, 0.0, 0.0, 0.0, 0.0, 0.0, 0.0, 0.0, 0.0, 0.0, 0.0, 0.0, 0.0, 0.0, 0.0, 0.0, 0.0, 0.0, 0.0, 0.0, 0.0, 0.0, 0.0, 0.0, 0.0, 0.0, 0.0, 0.0, 0.0, 0.0, 0.0, 0.0, 0.0, 0.0, 0.0, 0.0, 0.0, 0.0, 0.0, 0.0, 0.0, 0.0, 0.0, 0.0, 0.0, 0.0, 0.0, 0.0, 0.0, 0.0, 0.0, 0.0, 0.0, 0.0, 0.0, 0.0, 0.0, 0.0, 0.0, 0.0, 0.0, 0.0, 0.0, 0.0, 0.0, 0.0, 0.0, 0.0, 0.0, 0.0, 0.0, 0.0, 0.0, 0.0, 0.0, 0.0, 0.0, 0.0, 0.0, 0.0, 0.0, 0.0, 0.0, 0.0, 0.0, 0.0, 0.0, 0.0, 0.0, 0.0, 0.0, 0.0, 0.0, 0.0, 0.0, 0.0, 0.0, 0.0, 0.0, 0.0, 0.0, 0.0, 0.0, 0.0, 0.0, 0.0, 0.0, 0.0, 0.0, 0.0, 0.0, 0.0, 0.0, 0.0, 0.0, 0.0, 0.0, 0.0, 0.0, 0.0, 0.0, 0.0, 0.0, 0.0, 0.0, 0.0, 0.0, 0.0, 0.0, 0.0, 0.0, 0.0, 0.0, 0.0, 0.0, 0.0, 0.0, 0.0, 0.0, 0.0, 0.0, 0.0, 0.0, 0.0, 0.0, 0.0, 0.0, 0.0, 0.0, 0.0, 0.0, 0.0, 0.0, 0.0, 0.0, 0.0, 0.0, 0.0, 0.0, 0.0, 0.0, 0.0, 0.0, 0.0, 0.0, 0.0, 0.0, 0.0, 0.0, 0.0, 0.0, 0.0, 0.0, 0.0, 0.0, 0.0, 0.0, 0.0, 0.0, 0.0, 0.0, 0.0, 0.0, 0.0, 0.0, 0.0, 0.0, 0.0, 0.0, 0.0, 0.0, 0.0, 0.0, 0.0, 0.0, 0.0, 0.0, 0.0, 0.0, 0.0, 0.0, 0.0, 0.0, 0.0, 0.0, 0.0, 0.0, 0.0, 0.0, 0.0, 0.0, 0.0, 0.0, 0.0, 0.0, 0.0, 0.0, 0.0, 0.0, 0.0, 0.0, 0.0, 0.0, 0.0, 0.0, 0.0, 0.0, 0.0, 0.0, 0.0, 0.0, 0.0, 0.0, 0.0, 0.0, 0.0, 0.0, 0.0, 0.0, 0.0, 0.0, 0.0, 0.0, 0.0, 0.0, 0.0, 0.0, 0.0, 0.0, 0.0, 0.0, 0.0, 0.0, 0.0, 0.0, 0.0, 0.0, 0.0, 0.0, 0.0, 0.0, 0.0, 0.0, 0.0, 0.0, 0.0, 0.0, 0.0, 0.0, 0.0, 0.0, 0.0, 0.0, 0.0, 0.0, 0.0, 0.0, 0.0, 0.0, 0.0, 0.0, 0.0, 0.0, 0.0, 0.0, 0.0, 0.0, 0.0, 0.0, 0.0, 0.0, 0.0, 0.0, 0.0, 0.0, 0.0, 0.0, 0.0, 0.0, 0.0, 0.0, 0.0, 0.0, 0.0, 0.0, 0.0, 0.0, 0.0, 0.0, 0.0, 0.0, 0.0, 0.0, 0.0, 0.0, 0.0, 0.0, 0.0, 0.0, 0.0, 0.0, 0.0, 0.0, 0.0, 0.0, 0.0, 0.0, 0.0, 0.0, 0.0, 0.0, 0.0, 0.0, 0.0, 0.0, 0.0, 0.0, 0.0, 0.0, 0.0, 0.0, 0.0, 0.0, 0.0, 0.0, 0.0, 0.0, 0.0, 0.0, 0.0, 0.0, 0.0, 0.0, 0.0, 0.0, 0.0, 0.0, 0.0, 0.0, 0.0, 0.0, 0.0, 0.0, 0.0, 0.0, 0.0, 0.0, 0.0, 0.0, 0.0, 0.0, 0.0, 0.0, 0.0, 0.0, 0.0, 0.0, 0.0, 0.0, 0.0, 0.0, 0.0, 0.0, 0.0, 0.0, 0.0, 0.0, 0.0, 0.0, 0.0, 0.0, 0.0, 0.0, 0.0, 0.0, 0.0, 0.0, 0.0, 0.0, 0.0, 0.0, 0.0, 0.0, 0.0, 0.0, 0.0, 0.0, 0.0, 0.0, 0.0, 0.0, 0.0, 0.0, 0.0, 0.0, 0.0, 0.0, 0.0, 0.0, 0.0, 0.0, 0.0, 0.0, 0.0, 0.0, 0.0, 0.0, 0.0, 0.0, 0.0, 0.0, 0.0, 0.0, 0.0, 0.0, 0.0, 0.0, 0.0, 0.0, 0.0, 0.0, 0.0, 0.0, 0.0, 0.0, 0.0, 0.0, 0.0, 0.0, 0.0, 0.0, 0.0, 0.0, 0.0, 0.0, 0.0, 0.0, 0.0, 0.0, 0.0, 0.0, 0.0, 0.0, 0.0, 0.0, 0.0, 0.0, 0.0, 0.0, 0.0, 0.0, 0.0, 0.0, 0.0, 0.0, 0.0, 0.0, 0.0, 0.0, 0.0, 0.0, 0.0, 0.0, 0.0, 0.0, 0.0, 0.0, 0.0, 0.0, 0.0, 0.0, 0.0, 0.0, 0.0, 0.0, 0.0, 0.0, 0.0, 0.0, 0.0, 0.0, 0.0, 0.0, 0.0, 0.0, 0.0, 0.0, 0.0, 0.0, 0.0, 0.0, 0.0, 0.0, 0.0, 0.0, 0.0, 0.0, 0.0, 0.0, 0.0, 0.0, 0.0, 0.0, 0.0, 0.0, 0.0, 0.0, 0.0, 0.0, 0.0, 0.0, 0.0, 0.0, 0.0, 0.0, 0.0, 0.0, 0.0, 0.0, 0.0, 0.0, 0.0, 0.0, 0.0, 0.0, 0.0, 0.0, 0.0, 0.0, 0.0, 0.0, 0.0, 0.0, 0.0, 0.0, 0.0, 0.0, 0.0, 0.0, 0.0, 0.0, 0.0, 0.0, 0.0, 0.0, 0.0, 0.0, 0.0, 0.0, 0.0, 0.0, 0.0, 0.0, 0.0, 0.0, 0.0, 0.0, 0.0, 0.0, 0.0, 0.0, 0.0, 0.0, 0.0, 0.0, 0.0, 0.0, 0.0, 0.0, 0.0, 0.0, 0.0, 0.0, 0.0, 0.0, 0.0, 0.0, 0.0, 0.0, 0.0, 0.0, 0.0, 0.0, 0.0, 0.0, 0.0, 0.0, 0.0, 0.0, 0.0, 0.0, 0.0, 0.0, 0.0, 0.0, 0.0, 0.0, 0.0, 0.0, 0.0, 0.0, 0.0, 0.0, 0.0, 0.0, 0.0, 0.0, 0.0, 0.0, 0.0, 0.0, 0.0, 0.0, 0.0, 0.0, 0.0, 0.0, 0.0, 0.0, 0.0, 0.0, 0.0, 0.0, 0.0, 0.0, 0.0, 0.0, 0.0, 0.0, 0.0, 0.0, 0.0, 0.0, 0.0, 0.0, 0.0, 0.0, 0.0, 0.0, 0.0, 0.0, 0.0, 0.0, 0.0, 0.0, 0.0, 0.0, 0.0, 0.0, 0.0, 0.0, 0.0, 0.0, 0.0, 0.0, 0.0, 0.0, 0.0, 0.0, 0.0, 0.0, 0.0, 0.0, 0.0, 0.0, 0.0, 0.0, 0.0, 0.0, 0.0, 0.0, 0.0, 0.0, 0.0, 0.0, 0.0, 0.0, 0.0, 0.0, 0.0, 0.0, 0.0, 0.0, 0.0, 0.0, 0.0, 0.0, 0.0, 0.0, 0.0, 0.0, 0.0, 0.0, 0.0, 0.0, 0.0, 0.0, 0.0, 0.0, 0.0, 0.0, 0.0, 0.0, 0.0, 0.0, 0.0, 0.0, 0.0, 0.0, 0.0, 0.0, 0.0, 0.0, 0.0, 0.0, 0.0, 0.0, 0.0, 0.0, 0.0, 0.0, 0.0, 0.0, 0.0, 0.0, 0.0, 0.0, 0.0, 0.0, 0.0, 0.0, 0.0, 0.0, 0.0, 0.0, 0.0, 0.0, 0.0, 0.0, 0.0, 0.0, 0.0, 0.0, 0.0, 0.0, 0.0, 0.0, 0.0, 0.0, 0.0, 0.0, 0.0, 0.0, 0.0, 0.0, 0.0, 0.0, 0.0, 0.0, 0.0, 0.0, 0.0, 0.0, 0.0, 0.0, 0.0, 0.0, 0.0, 0.0, 0.0, 0.0, 0.0, 0.0, 0.0, 0.0, 0.0, 0.0, 0.0, 0.0, 0.0, 0.0, 0.0, 0.0, 0.0, 0.0, 0.0, 0.0, 0.0, 0.0, 0.0, 0.0, 0.0, 0.0, 0.0, 0.0, 0.0, 0.0, 0.0, 0.0, 0.0, 0.0, 0.0, 0.0, 0.0, 0.0, 0.0, 0.0, 0.0, 0.0, 0.0, 0.0, 0.0, 0.0, 0.0, 0.0, 0.0, 0.0, 0.0, 0.0, 0.0, 0.0, 0.0, 0.0, 0.0, 0.0, 0.0, 0.0, 0.0, 0.0, 0.0, 0.0, 0.0, 0.0, 0.0, 0.0, 0.0, 0.0, 0.0, 0.0, 0.0, 0.0, 0.0, 0.0, 0.0, 0.0, 0.0, 0.0, 0.0, 0.0, 0.0, 0.0, 0.0, 0.0, 0.0, 0.0, 0.0, 0.0, 0.0, 0.0, 0.0, 0.0, 0.0, 0.0, 0.0, 0.0, 0.0, 0.0, 0.0, 0.0, 0.0, 0.0, 0.0, 0.0, 0.0, 0.0, 0.0, 0.0, 0.0, 0.0, 0.0, 0.0, 0.0, 0.0, 0.0, 0.0, 0.0, 0.0, 0.0, 0.0, 0.0, 0.0, 0.0, 0.0, 0.0, 0.0, 0.0, 0.0, 0.0, 0.0, 0.0, 0.0, 0.0, 0.0, 0.0, 0.0, 0.0, 0.0, 0.0, 0.0, 0.0, 0.0, 0.0, 0.0, 0.0, 0.0, 0.0, 0.0, 0.0, 0.0, 0.0, 0.0, 0.0, 0.0, 0.0, 0.0, 0.0, 0.0, 0.0, 0.0, 0.0, 0.0, 0.0, 0.0, 0.0, 0.0, 0.0, 0.0, 0.0, 0.0, 0.0, 0.0, 0.0, 0.0, 0.0, 0.0, 0.0, 0.0, 0.0, 0.0, 0.0, 0.0, 0.0, 0.0, 0.0, 0.0, 0.0, 0.0, 0.0, 0.0, 0.0, 0.0, 0.0, 0.0, 0.0, 0.0, 0.0, 0.0, 0.0, 0.0, 0.0, 0.0, 0.0, 0.0, 0.0, 0.0, 0.0, 0.0, 0.0, 0.0, 0.0, 0.0, 0.0, 0.0, 0.0, 0.0, 0.0, 0.0, 0.0, 0.0, 0.0, 0.0, 0.0, 0.0, 0.0, 0.0, 0.0, 0.0, 0.0, 0.0, 0.0, 0.0, 0.0, 0.0, 0.0, 0.0, 0.0, 0.0, 0.0, 0.0, 0.0, 0.0, 0.0, 0.0, 0.0, 0.0, 0.0, 0.0, 0.0, 0.0, 0.0, 0.0, 0.0, 0.0, 0.0, 0.0, 0.0, 0.0, 0.0, 0.0, 0.0, 0.0, 0.0, 0.0, 0.0, 0.0, 0.0, 0.0, 0.0, 0.0, 0.0, 0.0, 0.0, 0.0, 0.0, 0.0, 0.0, 0.0, 0.0, 0.0, 0.0, 0.0, 0.0, 0.0, 0.0, 0.0, 0.0, 0.0, 0.0, 0.0, 0.0, 0.0, 0.0, 0.0, 0.0, 0.0, 0.0, 0.0, 0.0, 0.0, 0.0, 0.0, 0.0, 0.0, 0.0, 0.0, 0.0, 0.0, 0.0, 0.0, 0.0, 0.0, 0.0, 0.0, 0.0, 0.0, 0.0, 0.0, 0.0, 0.0, 0.0, 0.0, 0.0, 0.0, 0.0, 0.0, 0.0, 0.0, 0.0, 0.0, 0.0, 0.0, 0.0, 0.0, 0.0, 0.0, 0.0, 0.0, 0.0, 0.0, 0.0, 0.0, 0.0, 0.0, 0.0, 0.0, 0.0, 0.0, 0.0, 0.0, 0.0, 0.0, 0.0, 0.0, 0.0, 0.0, 0.0, 0.0, 0.0, 0.0, 0.0, 0.0, 0.0, 0.0, 0.0, 0.0, 0.0, 0.0, 0.0, 0.0, 0.0, 0.0, 0.0, 0.0, 0.0, 0.0, 0.0, 0.0, 0.0, 0.0, 0.0, 0.0, 0.0, 0.0, 0.0, 0.0, 0.0, 0.0, 0.0, 0.0, 0.0, 0.0, 0.0, 0.0, 0.0, 0.0, 0.0, 0.0, 0.0, 0.0, 0.0, 0.0, 0.0, 0.0, 0.0, 0.0, 0.0, 0.0, 0.0, 0.0, 0.0, 0.0, 0.0, 0.0, 0.0, 0.0, 0.0, 0.0, 0.0, 0.0, 0.0, 0.0, 0.0, 0.0, 0.0, 0.0, 0.0, 0.0, 0.0, 0.0, 0.0, 0.0, 0.0, 0.0, 0.0, 0.0, 0.0, 0.0, 0.0, 0.0, 0.0, 0.0, 0.0, 0.0, 0.0, 0.0, 0.0, 0.0, 0.0, 0.0, 0.0, 0.0, 0.0, 0.0, 0.0, 0.0, 0.0, 0.0, 0.0, 0.0, 0.0, 0.0, 0.0, 0.0, 0.0, 0.0, 0.0, 0.0, 0.0, 0.0, 0.0, 0.0, 0.0, 0.0, 0.0, 0.0, 0.0, 0.0, 0.0, 0.0, 0.0, 0.0, 0.0, 0.0, 0.0, 0.0, 0.0, 0.0, 0.0, 0.0, 0.0, 0.0, 0.0, 0.0, 0.0, 0.0, 0.0, 0.0, 0.0, 0.0, 0.0, 0.0, 0.0, 0.0, 0.0, 0.0, 0.0, 0.0, 0.0, 0.0, 0.0, 0.0, 0.0, 0.0, 0.0, 0.0, 0.0, 0.0, 0.0, 0.0, 0.0, 0.0, 0.0, 0.0, 0.0, 0.0, 0.0, 0.0, 0.0, 0.0, 0.0, 0.0, 0.0, 0.0, 0.0, 0.0, 0.0, 0.0, 0.0, 0.0, 0.0, 0.0, 0.0, 0.0, 0.0, 0.0, 0.0, 0.0, 0.0, 0.0, 0.0, 0.0, 0.0, 0.0, 0.0, 0.0, 0.0, 0.0, 0.0, 0.0, 0.0, 0.0, 0.0, 0.0, 0.0, 0.0, 0.0, 0.0, 0.0, 0.0, 0.0, 0.0, 0.0, 0.0, 0.0, 0.0, 0.0, 0.0, 0.0, 0.0, 0.0, 0.0, 0.0, 0.0, 0.0, 0.0, 0.0, 0.0, 0.0, 0.0, 0.0, 0.0, 0.0, 0.0, 0.0, 0.0, 0.0, 0.0, 0.0, 0.0, 0.0, 0.0, 0.0, 0.0, 0.0, 0.0, 0.0, 0.0, 0.0, 0.0, 0.0, 0.0, 0.0, 0.0, 0.0, 0.0, 0.0, 0.0, 0.0, 0.0, 0.0, 0.0, 0.0, 0.0, 0.0, 0.0, 0.0, 0.0, 0.0, 0.0, 0.0, 0.0, 0.0, 0.0, 0.0, 0.0, 0.0, 0.0, 0.0, 0.0, 0.0, 0.0, 0.0, 0.0, 0.0, 0.0, 0.0, 0.0, 0.0, 0.0, 0.0, 0.0, 0.0, 0.0, 0.0, 0.0, 0.0, 0.0, 0.0, 0.0, 0.0, 0.0, 0.0, 0.0, 0.0, 0.0, 0.0, 0.0, 0.0, 0.0, 0.0, 0.0, 0.0, 0.0, 0.0, 0.0, 0.0, 0.0, 0.0, 0.0, 0.0, 0.0, 0.0, 0.0, 0.0, 0.0, 0.0, 0.0, 0.0, 0.0, 0.0, 0.0, 0.0, 0.0, 0.0, 0.0, 0.0, 0.0, 0.0, 0.0, 0.0, 0.0, 0.0, 0.0, 0.0, 0.0, 0.0, 0.0, 0.0, 0.0, 0.0, 0.0, 0.0, 0.0, 0.0, 0.0, 0.0, 0.0, 0.0, 0.0, 0.0, 0.0, 0.0, 0.0, 0.0, 0.0, 0.0, 0.0, 0.0, 0.0, 0.0, 0.0, 0.0, 0.0, 0.0, 0.0, 0.0, 0.0, 0.0, 0.0, 0.0, 0.0, 0.0, 0.0, 0.0, 0.0, 0.0, 0.0, 0.0, 0.0, 0.0, 0.0, 0.0, 0.0, 0.0, 0.0, 0.0, 0.0, 0.0, 0.0, 0.0, 0.0, 0.0, 0.0, 0.0, 0.0, 0.0, 0.0, 0.0, 0.0, 0.0, 0.0, 0.0, 0.0, 0.0, 0.0, 0.0, 0.0, 0.0, 0.0, 0.0, 0.0, 0.0, 0.0, 0.0, 0.0, 0.0, 0.0, 0.0, 0.0, 0.0, 0.0, 0.0, 0.0, 0.0, 0.0, 0.0, 0.0, 0.0, 0.0, 0.0, 0.0, 0.0, 0.0, 0.0, 0.0, 0.0, 0.0, 0.0, 0.0, 0.0, 0.0, 0.0, 0.0, 0.0, 0.0, 0.0, 0.0, 0.0, 0.0, 0.0, 0.0, 0.0, 0.0, 0.0, 0.0, 0.0, 0.0, 0.0, 0.0, 0.0, 0.0, 0.0, 0.0, 0.0, 0.0, 0.0, 0.0, 0.0, 0.0, 0.0, 0.0, 0.0, 0.0, 0.0, 0.0, 0.0, 0.0, 0.0, 0.0, 0.0, 0.0, 0.0, 0.0, 0.0, 0.0, 0.0, 0.0, 0.0, 0.0, 0.0, 0.0, 0.0, 0.0, 0.0, 0.0, 0.0, 0.0, 0.0, 0.0, 0.0, 0.0, 0.0, 0.0, 0.0, 0.0, 0.0, 0.0, 0.0, 0.0, 0.0, 0.0, 0.0, 0.0, 0.0, 0.0, 0.0, 0.0, 0.0, 0.0, 0.0, 0.0, 0.0, 0.0, 0.0, 0.0, 0.0, 0.0, 0.0, 0.0, 0.0, 0.0, 0.0, 0.0, 0.0, 0.0, 0.0, 0.0, 0.0, 0.0, 0.0, 0.0, 0.0, 0.0, 0.0, 0.0, 0.0, 0.0, 0.0, 0.0, 0.0, 0.0, 0.0, 0.0, 0.0, 0.0, 0.0, 0.0, 0.0, 0.0, 0.0, 0.0, 0.0, 0.0, 0.0, 0.0, 0.0, 0.0, 0.0, 0.0, 0.0, 0.0, 0.0, 0.0, 0.0, 0.0, 0.0, 0.0, 0.0, 0.0, 0.0, 0.0, 0.0, 0.0, 0.0, 0.0, 0.0, 0.0, 0.0, 0.0, 0.0, 0.0, 0.0, 0.0, 0.0, 0.0, 0.0, 0.0, 0.0, 0.0, 0.0, 0.0, 0.0, 0.0, 0.0, 0.0, 0.0, 0.0, 0.0, 0.0, 0.0, 0.0, 0.0, 0.0, 0.0, 0.0, 0.0, 0.0, 0.0, 0.0, 0.0, 0.0, 0.0, 0.0, 0.0, 0.0, 0.0, 0.0, 0.0, 0.0, 0.0, 0.0, 0.0, 0.0, 0.0, 0.0, 0.0, 0.0, 0.0, 0.0, 0.0, 0.0, 0.0, 0.0, 0.0, 0.0, 0.0, 0.0, 0.0, 0.0, 0.0, 0.0, 0.0, 0.0, 0.0, 0.0, 0.0, 0.0, 0.0, 0.0, 0.0, 0.0, 0.0, 0.0, 0.0, 0.0, 0.0, 0.0, 0.0, 0.0, 0.0, 0.0, 0.0, 0.0, 0.0, 0.0, 0.0, 0.0, 0.0, 0.0, 0.0, 0.0, 0.0, 0.0, 0.0, 0.0, 0.0, 0.0, 0.0, 0.0, 0.0, 0.0, 0.0, 0.0, 0.0, 0.0, 0.0, 0.0, 0.0, 0.0, 0.0, 0.0, 0.0, 0.0, 0.0, 0.0, 0.0, 0.0, 0.0, 0.0, 0.0, 0.0, 0.0, 0.0, 0.0, 0.0, 0.0, 0.0, 0.0, 0.0, 0.0, 0.0, 0.0, 0.0, 0.0, 0.0, 0.0, 0.0, 0.0, 0.0, 0.0, 0.0, 0.0, 0.0, 0.0, 0.0, 0.0, 0.0, 0.0, 0.0, 0.0, 0.0, 0.0, 0.0, 0.0, 0.0, 0.0, 0.0, 0.0, 0.0, 0.0, 0.0, 0.0, 0.0, 0.0, 0.0, 0.0, 0.0, 0.0, 0.0, 0.0, 0.0, 0.0, 0.0, 0.0, 0.0, 0.0, 0.0, 0.0, 0.0, 0.0, 0.0, 0.0, 0.0, 0.0, 0.0, 0.0, 0.0, 0.0, 0.0, 0.0, 0.0, 0.0, 0.0, 0.0, 0.0, 0.0, 0.0, 0.0, 0.0, 0.0, 0.0, 0.0, 0.0, 0.0, 0.0, 0.0, 0.0, 0.0, 0.0, 0.0, 0.0, 0.0, 0.0, 0.0, 0.0, 0.0, 0.0, 0.0, 0.0, 0.0, 0.0, 0.0, 0.0, 0.0, 0.0, 0.0, 0.0, 0.0, 0.0, 0.0, 0.0, 0.0, 0.0, 0.0, 0.0, 0.0, 0.0, 0.0, 0.0, 0.0, 0.0, 0.0, 0.0, 0.0, 0.0, 0.0, 0.0, 0.0, 0.0, 0.0, 0.0, 0.0, 0.0, 0.0, 0.0, 0.0, 0.0, 0.0, 0.0, 0.0, 0.0, 0.0, 0.0, 0.0, 0.0, 0.0, 0.0, 0.0, 0.0, 0.0, 0.0, 0.0, 0.0, 0.0, 0.0, 0.0, 0.0, 0.0, 0.0, 0.0, 0.0, 0.0, 0.0, 0.0, 0.0, 0.0, 0.0, 0.0, 0.0, 0.0, 0.0, 0.0, 0.0, 0.0, 0.0, 0.0, 0.0, 0.0, 0.0, 0.0, 0.0, 0.0, 0.0, 0.0, 0.0, 0.0, 0.0, 0.0, 0.0, 0.0, 0.0, 0.0, 0.0, 0.0, 0.0, 0.0, 0.0, 0.0, 0.0, 0.0, 0.0, 0.0, 0.0, 0.0, 0.0, 0.0, 0.0, 0.0, 0.0, 0.0, 0.0, 0.0, 0.0, 0.0, 0.0, 0.0, 0.0, 0.0, 0.0, 0.0, 0.0, 0.0, 0.0, 0.0, 0.0, 0.0, 0.0, 0.0, 0.0, 0.0, 0.0, 0.0, 0.0, 0.0, 0.0, 0.0, 0.0, 0.0, 0.0, 0.0, 0.0, 0.0, 0.0, 0.0, 0.0, 0.0, 0.0, 0.0, 0.0, 0.0, 0.0, 0.0, 0.0, 0.0, 0.0, 0.0, 0.0, 0.0, 0.0, 0.0, 0.0, 0.0, 0.0, 0.0, 0.0, 0.0, 0.0, 0.0, 0.0, 0.0, 0.0, 0.0, 0.0, 0.0, 0.0, 0.0, 0.0, 0.0, 0.0, 0.0, 0.0, 0.0, 0.0, 0.0, 0.0, 0.0, 0.0, 0.0, 0.0, 0.0, 0.0, 0.0, 0.0, 0.0, 0.0, 0.0, 0.0, 0.0, 0.0, 0.0, 0.0, 0.0, 0.0, 0.0, 0.0, 0.0, 0.0, 0.0, 0.0, 0.0, 0.0, 0.0, 0.0, 0.0, 0.0, 0.0, 0.0, 0.0, 0.0, 0.0, 0.0, 0.0, 0.0, 0.0, 0.0, 0.0, 0.0, 0.0, 0.0, 0.0, 0.0, 0.0, 0.0, 0.0, 0.0, 0.0, 0.0, 0.0, 0.0, 0.0, 0.0, 0.0, 0.0, 0.0, 0.0, 0.0, 0.0, 0.0, 0.0, 0.0, 0.0, 0.0, 0.0, 0.0, 0.0, 0.0, 0.0, 0.0, 0.0, 0.0, 0.0, 0.0, 0.0, 0.0, 0.0, 0.0, 0.0, 0.0, 0.0, 0.0, 0.0, 0.0, 0.0, 0.0, 0.0, 0.0, 0.0, 0.0, 0.0, 0.0, 0.0, 0.0, 0.0, 0.0, 0.0, 0.0, 0.0, 0.0, 0.0, 0.0, 0.0, 0.0, 0.0, 0.0, 0.0, 0.0, 0.0, 0.0, 0.0, 0.0, 0.0, 0.0, 0.0, 0.0, 0.0, 0.0, 0.0, 0.0, 0.0, 0.0, 0.0, 0.0, 0.0, 0.0, 0.0, 0.0, 0.0, 0.0, 0.0, 0.0, 0.0, 0.0, 0.0, 0.0, 0.0, 0.0, 0.0, 0.0, 0.0, 0.0, 0.0, 0.0, 0.0, 0.0, 0.0, 0.0, 0.0, 0.0, 0.0, 0.0, 0.0, 0.0, 0.0, 0.0, 0.0, 0.0, 0.0, 0.0, 0.0, 0.0, 0.0, 0.0, 0.0, 0.0, 0.0, 0.0, 0.0, 0.0, 0.0, 0.0, 0.0, 0.0, 0.0, 0.0, 0.0, 0.0, 0.0, 0.0, 0.0, 0.0, 0.0, 0.0, 0.0, 0.0, 0.0, 0.0, 0.0, 0.0, 0.0, 0.0, 0.0, 0.0, 0.0, 0.0, 0.0, 0.0, 0.0, 0.0, 0.0, 0.0, 0.0, 0.0, 0.0, 0.0, 0.0, 0.0, 0.0, 0.0, 0.0, 0.0, 0.0, 0.0, 0.0, 0.0, 0.0, 0.0, 0.0, 0.0, 0.0, 0.0, 0.0, 0.0, 0.0, 0.0, 0.0, 0.0, 0.0, 0.0, 0.0, 0.0, 0.0, 0.0, 0.0, 0.0, 0.0, 0.0, 0.0, 0.0, 0.0, 0.0, 0.0, 0.0, 0.0, 0.0, 0.0, 0.0, 0.0, 0.0, 0.0, 0.0, 0.0, 0.0, 0.0, 0.0, 0.0, 0.0, 0.0, 0.0, 0.0, 0.0, 0.0, 0.0, 0.0, 0.0, 0.0, 0.0, 0.0, 0.0, 0.0, 0.0, 0.0, 0.0, 0.0, 0.0, 0.0, 0.0, 0.0, 0.0, 0.0, 0.0, 0.0, 0.0, 0.0, 0.0, 0.0, 0.0, 0.0, 0.0, 0.0, 0.0, 0.0, 0.0, 0.0, 0.0, 0.0, 0.0, 0.0, 0.0, 0.0, 0.0, 0.0, 0.0, 0.0, 0.0, 0.0, 0.0, 0.0, 0.0, 0.0, 0.0, 0.0, 0.0, 0.0, 0.0, 0.0, 0.0, 0.0, 0.0, 0.0, 0.0, 0.0, 0.0, 0.0, 0.0, 0.0, 0.0, 0.0, 0.0, 0.0, 0.0, 0.0, 0.0, 0.0, 0.0, 0.0, 0.0, 0.0, 0.0, 0.0, 0.0, 0.0, 0.0, 0.0, 0.0, 0.0, 0.0, 0.0, 0.0, 0.0, 0.0, 0.0, 0.0, 0.0, 0.0, 0.0, 0.0, 0.0, 0.0, 0.0, 0.0, 0.0, 0.0, 0.0, 0.0, 0.0, 0.0, 0.0, 0.0, 0.0, 0.0, 0.0, 0.0, 0.0, 0.0, 0.0, 0.0, 0.0, 0.0, 0.0, 0.0, 0.0, 0.0, 0.0, 0.0, 0.0, 0.0, 0.0, 0.0, 0.0, 0.0, 0.0, 0.0, 0.0, 0.0, 0.0, 0.0, 0.0, 0.0, 0.0, 0.0, 0.0, 0.0, 0.0, 0.0, 0.0, 0.0, 0.0, 0.0, 0.0, 0.0, 0.0, 0.0, 0.0, 0.0, 0.0, 0.0, 0.0, 0.0, 0.0, 0.0, 0.0, 0.0, 0.0, 0.0, 0.0, 0.0, 0.0, 0.0, 0.0, 0.0, 0.0, 0.0, 0.0, 0.0, 0.0, 0.0, 0.0, 0.0, 0.0, 0.0, 0.0, 0.0, 0.0, 0.0, 0.0, 0.0, 0.0, 0.0, 0.0, 0.0, 0.0, 0.0, 0.0, 0.0, 0.0, 0.0, 0.0, 0.0, 0.0, 0.0, 0.0, 0.0, 0.0, 0.0, 0.0, 0.0, 0.0, 0.0, 0.0, 0.0, 0.0, 0.0, 0.0, 0.0, 0.0, 0.0, 0.0, 0.0, 0.0, 0.0, 0.0, 0.0, 0.0, 0.0, 0.0, 0.0, 0.0, 0.0, 0.0, 0.0, 0.0, 0.0, 0.0, 0.0, 0.0, 0.0, 0.0, 0.0, 0.0, 0.0, 0.0, 0.0, 0.0, 0.0, 0.0, 0.0, 0.0, 0.0, 0.0, 0.0, 0.0, 0.0, 0.0, 0.0, 0.0, 0.0, 0.0, 0.0, 0.0, 0.0, 0.0, 0.0, 0.0, 0.0, 0.0, 0.0])
me_cube.materials.append(mat_material)
me_cube.use_remesh_preserve_volume = False
me_cube.use_remesh_preserve_attributes = False
me_cube.use_mirror_vertex_groups = False
me_cube.update()

# ---- objects
ob_rocking_chair = bpy.data.objects.new('Rocking Chair', me_cube)

# ---- transforms, parenting, visibility, modifiers, constraints
ob_rocking_chair.location = (0.0, 0.0, 0.0)
ob_rocking_chair.lock_rotations_4d = False
ob_rocking_chair.empty_display_type = 'ARROWS'
ob_rocking_chair.lineart.crease_threshold = 0.0

# ---- collection membership
col_collection.objects.link(ob_rocking_chair)

# ---- scene / render settings (as saved in the file)
scene.frame_start = 1; scene.frame_end = 250; scene.frame_set(1)
scene.render.engine = 'BLENDER_EEVEE_NEXT'
scene.cycles.use_denoising = False
scene.cycles.samples = 128
scene.cycles.sampling_pattern = 'TABULATED_SOBOL'
scene.cycles.use_adaptive_sampling = False
scene.cycles.use_light_tree = False
scene.view_settings.view_transform = 'Filmic'
bpy.context.view_layer.update()

# ---- added for rendering (the .blend has no active camera and no usable light): camera, sun
cam_auto = bpy.data.cameras.new('AutoCamera')
cam_auto.lens = 50.0
cam_auto.sensor_width = 36.0
cam_auto.clip_end = 1000.0
ob_auto_camera = bpy.data.objects.new('AutoCamera', cam_auto)
scene.collection.objects.link(ob_auto_camera)
ob_auto_camera.location = (4.89002, -5.66717, 5.44875)
ob_auto_camera.rotation_euler = (1.09748, -7.21219e-08, 0.694738)
scene.camera = ob_auto_camera
light_auto_sun = bpy.data.lights.new('AutoSun', 'SUN')
light_auto_sun.energy = 3.0
light_auto_sun.angle = 0.0523599
ob_auto_sun = bpy.data.objects.new('AutoSun', light_auto_sun)
scene.collection.objects.link(ob_auto_sun)
ob_auto_sun.rotation_euler = (0.872665, 0.174533, 0.523599)
bpy.context.view_layer.update()
